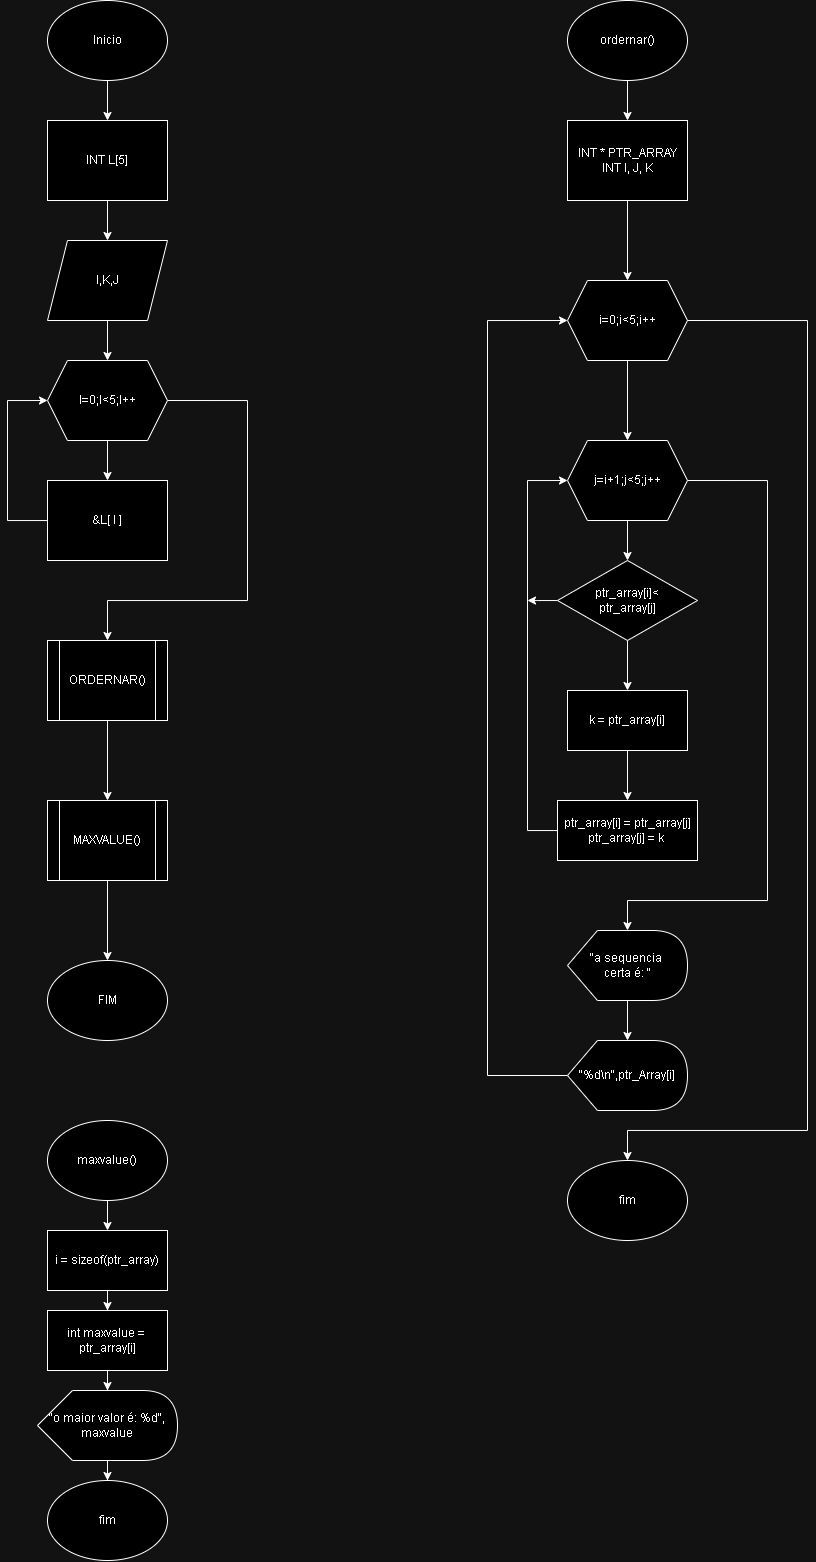

The diagram above was exported from draw.io. Its source (the exported page's mxGraphModel, read from the mxfile embedded in the PNG):
<mxGraphModel dx="1150" dy="637" grid="1" gridSize="10" guides="1" tooltips="1" connect="1" arrows="1" fold="1" page="1" pageScale="1" pageWidth="900" pageHeight="1600" math="0" shadow="0">
  <root>
    <mxCell id="0" />
    <mxCell id="1" parent="0" />
    <mxCell id="56VzzrKWPN-8flBkY-WK-4" value="" style="edgeStyle=orthogonalEdgeStyle;rounded=0;orthogonalLoop=1;jettySize=auto;html=1;" edge="1" parent="1" source="56VzzrKWPN-8flBkY-WK-2" target="56VzzrKWPN-8flBkY-WK-3">
      <mxGeometry relative="1" as="geometry" />
    </mxCell>
    <mxCell id="56VzzrKWPN-8flBkY-WK-2" value="Inicio" style="ellipse;whiteSpace=wrap;html=1;" vertex="1" parent="1">
      <mxGeometry x="120" y="40" width="120" height="80" as="geometry" />
    </mxCell>
    <mxCell id="56VzzrKWPN-8flBkY-WK-6" value="" style="edgeStyle=orthogonalEdgeStyle;rounded=0;orthogonalLoop=1;jettySize=auto;html=1;" edge="1" parent="1" source="56VzzrKWPN-8flBkY-WK-3" target="56VzzrKWPN-8flBkY-WK-5">
      <mxGeometry relative="1" as="geometry" />
    </mxCell>
    <mxCell id="56VzzrKWPN-8flBkY-WK-3" value="INT L[5]" style="whiteSpace=wrap;html=1;" vertex="1" parent="1">
      <mxGeometry x="120" y="160" width="120" height="80" as="geometry" />
    </mxCell>
    <mxCell id="56VzzrKWPN-8flBkY-WK-10" value="" style="edgeStyle=orthogonalEdgeStyle;rounded=0;orthogonalLoop=1;jettySize=auto;html=1;" edge="1" parent="1" source="56VzzrKWPN-8flBkY-WK-5" target="56VzzrKWPN-8flBkY-WK-9">
      <mxGeometry relative="1" as="geometry" />
    </mxCell>
    <mxCell id="56VzzrKWPN-8flBkY-WK-5" value="I,K,J" style="shape=parallelogram;perimeter=parallelogramPerimeter;whiteSpace=wrap;html=1;fixedSize=1;" vertex="1" parent="1">
      <mxGeometry x="120" y="280" width="120" height="80" as="geometry" />
    </mxCell>
    <mxCell id="56VzzrKWPN-8flBkY-WK-16" value="" style="edgeStyle=orthogonalEdgeStyle;rounded=0;orthogonalLoop=1;jettySize=auto;html=1;" edge="1" parent="1" source="56VzzrKWPN-8flBkY-WK-7" target="56VzzrKWPN-8flBkY-WK-15">
      <mxGeometry relative="1" as="geometry" />
    </mxCell>
    <mxCell id="56VzzrKWPN-8flBkY-WK-7" value="ORDERNAR()" style="shape=process;whiteSpace=wrap;html=1;backgroundOutline=1;" vertex="1" parent="1">
      <mxGeometry x="120" y="680" width="120" height="80" as="geometry" />
    </mxCell>
    <mxCell id="56VzzrKWPN-8flBkY-WK-12" value="" style="edgeStyle=orthogonalEdgeStyle;rounded=0;orthogonalLoop=1;jettySize=auto;html=1;" edge="1" parent="1" source="56VzzrKWPN-8flBkY-WK-9" target="56VzzrKWPN-8flBkY-WK-11">
      <mxGeometry relative="1" as="geometry" />
    </mxCell>
    <mxCell id="56VzzrKWPN-8flBkY-WK-13" style="edgeStyle=orthogonalEdgeStyle;rounded=0;orthogonalLoop=1;jettySize=auto;html=1;exitX=1;exitY=0.5;exitDx=0;exitDy=0;" edge="1" parent="1" source="56VzzrKWPN-8flBkY-WK-9" target="56VzzrKWPN-8flBkY-WK-7">
      <mxGeometry relative="1" as="geometry">
        <Array as="points">
          <mxPoint x="320" y="440" />
          <mxPoint x="320" y="640" />
          <mxPoint x="180" y="640" />
        </Array>
      </mxGeometry>
    </mxCell>
    <mxCell id="56VzzrKWPN-8flBkY-WK-9" value="I=0;I&amp;lt;5;I++" style="shape=hexagon;perimeter=hexagonPerimeter2;whiteSpace=wrap;html=1;fixedSize=1;" vertex="1" parent="1">
      <mxGeometry x="120" y="400" width="120" height="80" as="geometry" />
    </mxCell>
    <mxCell id="56VzzrKWPN-8flBkY-WK-14" style="edgeStyle=orthogonalEdgeStyle;rounded=0;orthogonalLoop=1;jettySize=auto;html=1;entryX=0;entryY=0.5;entryDx=0;entryDy=0;" edge="1" parent="1" source="56VzzrKWPN-8flBkY-WK-11" target="56VzzrKWPN-8flBkY-WK-9">
      <mxGeometry relative="1" as="geometry">
        <Array as="points">
          <mxPoint x="80" y="560" />
          <mxPoint x="80" y="440" />
        </Array>
      </mxGeometry>
    </mxCell>
    <mxCell id="56VzzrKWPN-8flBkY-WK-11" value="&amp;amp;L[ I ]" style="whiteSpace=wrap;html=1;" vertex="1" parent="1">
      <mxGeometry x="120" y="520" width="120" height="80" as="geometry" />
    </mxCell>
    <mxCell id="56VzzrKWPN-8flBkY-WK-18" value="" style="edgeStyle=orthogonalEdgeStyle;rounded=0;orthogonalLoop=1;jettySize=auto;html=1;" edge="1" parent="1" source="56VzzrKWPN-8flBkY-WK-15" target="56VzzrKWPN-8flBkY-WK-17">
      <mxGeometry relative="1" as="geometry" />
    </mxCell>
    <mxCell id="56VzzrKWPN-8flBkY-WK-15" value="MAXVALUE()" style="shape=process;whiteSpace=wrap;html=1;backgroundOutline=1;" vertex="1" parent="1">
      <mxGeometry x="120" y="840" width="120" height="80" as="geometry" />
    </mxCell>
    <mxCell id="56VzzrKWPN-8flBkY-WK-17" value="FIM" style="ellipse;whiteSpace=wrap;html=1;" vertex="1" parent="1">
      <mxGeometry x="120" y="1000" width="120" height="80" as="geometry" />
    </mxCell>
    <mxCell id="56VzzrKWPN-8flBkY-WK-21" value="" style="edgeStyle=orthogonalEdgeStyle;rounded=0;orthogonalLoop=1;jettySize=auto;html=1;" edge="1" parent="1" source="56VzzrKWPN-8flBkY-WK-19" target="56VzzrKWPN-8flBkY-WK-20">
      <mxGeometry relative="1" as="geometry" />
    </mxCell>
    <mxCell id="56VzzrKWPN-8flBkY-WK-19" value="ordernar()" style="ellipse;whiteSpace=wrap;html=1;" vertex="1" parent="1">
      <mxGeometry x="640" y="40" width="120" height="80" as="geometry" />
    </mxCell>
    <mxCell id="56VzzrKWPN-8flBkY-WK-24" value="" style="edgeStyle=orthogonalEdgeStyle;rounded=0;orthogonalLoop=1;jettySize=auto;html=1;" edge="1" parent="1" source="56VzzrKWPN-8flBkY-WK-20" target="56VzzrKWPN-8flBkY-WK-23">
      <mxGeometry relative="1" as="geometry" />
    </mxCell>
    <mxCell id="56VzzrKWPN-8flBkY-WK-20" value="INT * PTR_ARRAY&lt;div&gt;INT I, J, K&lt;/div&gt;" style="whiteSpace=wrap;html=1;" vertex="1" parent="1">
      <mxGeometry x="640" y="160" width="120" height="80" as="geometry" />
    </mxCell>
    <mxCell id="56VzzrKWPN-8flBkY-WK-26" value="" style="edgeStyle=orthogonalEdgeStyle;rounded=0;orthogonalLoop=1;jettySize=auto;html=1;" edge="1" parent="1" source="56VzzrKWPN-8flBkY-WK-23" target="56VzzrKWPN-8flBkY-WK-25">
      <mxGeometry relative="1" as="geometry" />
    </mxCell>
    <mxCell id="56VzzrKWPN-8flBkY-WK-23" value="i=0;i&amp;lt;5;i++" style="shape=hexagon;perimeter=hexagonPerimeter2;whiteSpace=wrap;html=1;fixedSize=1;" vertex="1" parent="1">
      <mxGeometry x="640" y="320" width="120" height="80" as="geometry" />
    </mxCell>
    <mxCell id="56VzzrKWPN-8flBkY-WK-28" value="" style="edgeStyle=orthogonalEdgeStyle;rounded=0;orthogonalLoop=1;jettySize=auto;html=1;" edge="1" parent="1" source="56VzzrKWPN-8flBkY-WK-25" target="56VzzrKWPN-8flBkY-WK-27">
      <mxGeometry relative="1" as="geometry" />
    </mxCell>
    <mxCell id="56VzzrKWPN-8flBkY-WK-33" style="edgeStyle=orthogonalEdgeStyle;rounded=0;orthogonalLoop=1;jettySize=auto;html=1;exitX=1;exitY=0.5;exitDx=0;exitDy=0;" edge="1" parent="1" source="56VzzrKWPN-8flBkY-WK-25" target="56VzzrKWPN-8flBkY-WK-34">
      <mxGeometry relative="1" as="geometry">
        <mxPoint x="710" y="960" as="targetPoint" />
        <Array as="points">
          <mxPoint x="840" y="520" />
          <mxPoint x="840" y="940" />
        </Array>
      </mxGeometry>
    </mxCell>
    <mxCell id="56VzzrKWPN-8flBkY-WK-25" value="j=i+1;j&amp;lt;5;j++" style="shape=hexagon;perimeter=hexagonPerimeter2;whiteSpace=wrap;html=1;fixedSize=1;" vertex="1" parent="1">
      <mxGeometry x="640" y="480" width="120" height="80" as="geometry" />
    </mxCell>
    <mxCell id="56VzzrKWPN-8flBkY-WK-30" value="" style="edgeStyle=orthogonalEdgeStyle;rounded=0;orthogonalLoop=1;jettySize=auto;html=1;" edge="1" parent="1" source="56VzzrKWPN-8flBkY-WK-27" target="56VzzrKWPN-8flBkY-WK-29">
      <mxGeometry relative="1" as="geometry" />
    </mxCell>
    <mxCell id="56VzzrKWPN-8flBkY-WK-41" style="edgeStyle=orthogonalEdgeStyle;rounded=0;orthogonalLoop=1;jettySize=auto;html=1;" edge="1" parent="1" source="56VzzrKWPN-8flBkY-WK-27">
      <mxGeometry relative="1" as="geometry">
        <mxPoint x="600" y="640" as="targetPoint" />
      </mxGeometry>
    </mxCell>
    <mxCell id="56VzzrKWPN-8flBkY-WK-27" value="ptr_array[i]&amp;lt;&lt;div&gt;ptr_array[j]&lt;/div&gt;" style="rhombus;whiteSpace=wrap;html=1;" vertex="1" parent="1">
      <mxGeometry x="630" y="600" width="140" height="80" as="geometry" />
    </mxCell>
    <mxCell id="56VzzrKWPN-8flBkY-WK-32" value="" style="edgeStyle=orthogonalEdgeStyle;rounded=0;orthogonalLoop=1;jettySize=auto;html=1;" edge="1" parent="1" source="56VzzrKWPN-8flBkY-WK-29" target="56VzzrKWPN-8flBkY-WK-31">
      <mxGeometry relative="1" as="geometry" />
    </mxCell>
    <mxCell id="56VzzrKWPN-8flBkY-WK-29" value="k = ptr_array[i]" style="whiteSpace=wrap;html=1;" vertex="1" parent="1">
      <mxGeometry x="640" y="730" width="120" height="60" as="geometry" />
    </mxCell>
    <mxCell id="56VzzrKWPN-8flBkY-WK-38" style="edgeStyle=orthogonalEdgeStyle;rounded=0;orthogonalLoop=1;jettySize=auto;html=1;entryX=0;entryY=0.5;entryDx=0;entryDy=0;" edge="1" parent="1" source="56VzzrKWPN-8flBkY-WK-31" target="56VzzrKWPN-8flBkY-WK-25">
      <mxGeometry relative="1" as="geometry">
        <Array as="points">
          <mxPoint x="600" y="870" />
          <mxPoint x="600" y="520" />
        </Array>
      </mxGeometry>
    </mxCell>
    <mxCell id="56VzzrKWPN-8flBkY-WK-31" value="ptr_array[i] =&amp;nbsp;&lt;span style=&quot;background-color: initial;&quot;&gt;ptr_array[j]&lt;/span&gt;&lt;div&gt;&lt;span style=&quot;background-color: initial;&quot;&gt;ptr_array[j] = k&amp;nbsp;&lt;/span&gt;&lt;/div&gt;" style="whiteSpace=wrap;html=1;" vertex="1" parent="1">
      <mxGeometry x="630" y="840" width="140" height="60" as="geometry" />
    </mxCell>
    <mxCell id="56VzzrKWPN-8flBkY-WK-36" value="" style="edgeStyle=orthogonalEdgeStyle;rounded=0;orthogonalLoop=1;jettySize=auto;html=1;" edge="1" parent="1" source="56VzzrKWPN-8flBkY-WK-34" target="56VzzrKWPN-8flBkY-WK-35">
      <mxGeometry relative="1" as="geometry" />
    </mxCell>
    <mxCell id="56VzzrKWPN-8flBkY-WK-34" value="&quot;a sequencia&amp;nbsp;&lt;div&gt;certa é: &quot;&lt;/div&gt;" style="shape=display;whiteSpace=wrap;html=1;" vertex="1" parent="1">
      <mxGeometry x="640" y="970" width="120" height="70" as="geometry" />
    </mxCell>
    <mxCell id="56VzzrKWPN-8flBkY-WK-37" style="edgeStyle=orthogonalEdgeStyle;rounded=0;orthogonalLoop=1;jettySize=auto;html=1;entryX=0;entryY=0.5;entryDx=0;entryDy=0;" edge="1" parent="1" source="56VzzrKWPN-8flBkY-WK-35" target="56VzzrKWPN-8flBkY-WK-23">
      <mxGeometry relative="1" as="geometry">
        <Array as="points">
          <mxPoint x="560" y="1115" />
          <mxPoint x="560" y="360" />
        </Array>
      </mxGeometry>
    </mxCell>
    <mxCell id="56VzzrKWPN-8flBkY-WK-40" value="" style="edgeStyle=orthogonalEdgeStyle;rounded=0;orthogonalLoop=1;jettySize=auto;html=1;exitX=1;exitY=0.5;exitDx=0;exitDy=0;" edge="1" parent="1" source="56VzzrKWPN-8flBkY-WK-23" target="56VzzrKWPN-8flBkY-WK-39">
      <mxGeometry relative="1" as="geometry">
        <mxPoint x="800" y="1180" as="sourcePoint" />
        <Array as="points">
          <mxPoint x="880" y="360" />
          <mxPoint x="880" y="1170" />
          <mxPoint x="700" y="1170" />
        </Array>
      </mxGeometry>
    </mxCell>
    <mxCell id="56VzzrKWPN-8flBkY-WK-35" value="&quot;%d\n&quot;,ptr_Array[i]" style="shape=display;whiteSpace=wrap;html=1;" vertex="1" parent="1">
      <mxGeometry x="640" y="1080" width="120" height="70" as="geometry" />
    </mxCell>
    <mxCell id="56VzzrKWPN-8flBkY-WK-39" value="fim" style="ellipse;whiteSpace=wrap;html=1;" vertex="1" parent="1">
      <mxGeometry x="640" y="1200" width="120" height="80" as="geometry" />
    </mxCell>
    <mxCell id="56VzzrKWPN-8flBkY-WK-44" value="" style="edgeStyle=orthogonalEdgeStyle;rounded=0;orthogonalLoop=1;jettySize=auto;html=1;" edge="1" parent="1" source="56VzzrKWPN-8flBkY-WK-42" target="56VzzrKWPN-8flBkY-WK-43">
      <mxGeometry relative="1" as="geometry" />
    </mxCell>
    <mxCell id="56VzzrKWPN-8flBkY-WK-42" value="maxvalue()" style="ellipse;whiteSpace=wrap;html=1;" vertex="1" parent="1">
      <mxGeometry x="120" y="1160" width="120" height="80" as="geometry" />
    </mxCell>
    <mxCell id="56VzzrKWPN-8flBkY-WK-46" value="" style="edgeStyle=orthogonalEdgeStyle;rounded=0;orthogonalLoop=1;jettySize=auto;html=1;" edge="1" parent="1" source="56VzzrKWPN-8flBkY-WK-43" target="56VzzrKWPN-8flBkY-WK-45">
      <mxGeometry relative="1" as="geometry" />
    </mxCell>
    <mxCell id="56VzzrKWPN-8flBkY-WK-43" value="i = sizeof(ptr_array)" style="whiteSpace=wrap;html=1;" vertex="1" parent="1">
      <mxGeometry x="120" y="1270" width="120" height="60" as="geometry" />
    </mxCell>
    <mxCell id="56VzzrKWPN-8flBkY-WK-48" value="" style="edgeStyle=orthogonalEdgeStyle;rounded=0;orthogonalLoop=1;jettySize=auto;html=1;" edge="1" parent="1" source="56VzzrKWPN-8flBkY-WK-45" target="56VzzrKWPN-8flBkY-WK-47">
      <mxGeometry relative="1" as="geometry" />
    </mxCell>
    <mxCell id="56VzzrKWPN-8flBkY-WK-45" value="int maxvalue =&amp;nbsp;&lt;div&gt;ptr_array[i]&lt;/div&gt;" style="whiteSpace=wrap;html=1;" vertex="1" parent="1">
      <mxGeometry x="120" y="1350" width="120" height="60" as="geometry" />
    </mxCell>
    <mxCell id="56VzzrKWPN-8flBkY-WK-50" value="" style="edgeStyle=orthogonalEdgeStyle;rounded=0;orthogonalLoop=1;jettySize=auto;html=1;" edge="1" parent="1" source="56VzzrKWPN-8flBkY-WK-47" target="56VzzrKWPN-8flBkY-WK-49">
      <mxGeometry relative="1" as="geometry" />
    </mxCell>
    <mxCell id="56VzzrKWPN-8flBkY-WK-47" value="&quot;o maior valor é: %d&lt;span style=&quot;background-color: initial;&quot;&gt;&quot;,&lt;/span&gt;&lt;div&gt;&lt;div&gt;maxvalue&lt;/div&gt;&lt;/div&gt;" style="shape=display;whiteSpace=wrap;html=1;" vertex="1" parent="1">
      <mxGeometry x="110" y="1430" width="140" height="70" as="geometry" />
    </mxCell>
    <mxCell id="56VzzrKWPN-8flBkY-WK-49" value="fim" style="ellipse;whiteSpace=wrap;html=1;" vertex="1" parent="1">
      <mxGeometry x="120" y="1520" width="120" height="80" as="geometry" />
    </mxCell>
  </root>
</mxGraphModel>